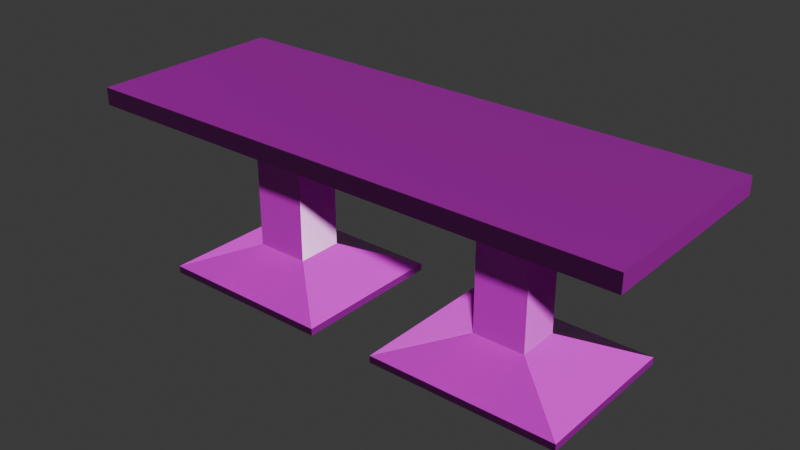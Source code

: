 # Source: Gro_er_Tisch.blend  (saved by Blender 4.3.34; exported with 4.5.12 LTS)
import bpy
from mathutils import Matrix  # noqa: F401  (used for matrix-valued properties, if any)

bpy.ops.wm.read_factory_settings(use_empty=True)
scene = bpy.context.scene
scene.name = 'Scene'

# ---- images (referenced by path relative to the original .blend; pixels are not part of the script)
import os
ASSET_DIR = os.environ.get("B2B_ASSET_DIR", "")  # directory of the original .blend (textures are referenced by path, not embedded)
HERE = os.path.dirname(os.path.abspath(__file__))  # packed textures are extracted next to this script under _unpacked/

def load_image(name, relpath, width, height, colorspace="sRGB"):
    """Load a texture the original file referenced (path relative to the .blend, or extracted next to this script)."""
    p = next((c for c in (os.path.join(HERE, relpath), os.path.join(ASSET_DIR, relpath)) if relpath and os.path.exists(c)), "")
    if p:
        img = bpy.data.images.load(p, check_existing=True)
        img.name = name
    else:  # same state as the original file: an image datablock whose file is absent (Cycles renders it pink)
        img = bpy.data.images.new(name, width, height)
        img.source = "FILE"
        img.filepath = "//" + (relpath or name)
    img.colorspace_settings.name = colorspace
    return img
img_2k_woodparquet_18_basecolor_jpg = load_image('2K-woodparquet_18_basecolor.jpg', 'textures/dark_wood_parquet_18-2K/2K-woodparquet_18_basecolor.jpg', 1024, 1024, 'sRGB')
img_2k_woodparquet_18_roughness_jpg = load_image('2K-woodparquet_18_roughness.jpg', 'textures/dark_wood_parquet_18-2K/2K-woodparquet_18_roughness.jpg', 1024, 1024, 'Non-Color')
img_2k_woodparquet_18_normal_jpg = load_image('2K-woodparquet_18_normal.jpg', 'textures/dark_wood_parquet_18-2K/2K-woodparquet_18_normal.jpg', 1024, 1024, 'Non-Color')

# ---- materials (node trees are filled in below, after node groups)
mat_holz = bpy.data.materials.new('Holz')
mat_holz.diffuse_color = (0.1166, 0.02697, 0.009415, 1.0)

# ---- material node trees
mat_holz.use_nodes = True; mat_holz.node_tree.nodes.clear()
_N = mat_holz.node_tree.nodes; _L = mat_holz.node_tree.links
n0 = _N.new('ShaderNodeBsdfPrincipled'); n0.name = 'Principled BSDF'; n0.location = (10, 300)
n1 = _N.new('ShaderNodeOutputMaterial'); n1.name = 'Material Output'; n1.location = (300, 300)
n2 = _N.new('ShaderNodeTexImage'); n2.name = 'Image Texture'; n2.location = (-646, 323)
n2.image = img_2k_woodparquet_18_basecolor_jpg
n3 = _N.new('ShaderNodeTexImage'); n3.name = 'Image Texture.001'; n3.location = (-390, 245)
n3.image = img_2k_woodparquet_18_roughness_jpg
n4 = _N.new('ShaderNodeTexImage'); n4.name = 'Image Texture.002'; n4.location = (-549, -58)
n4.image = img_2k_woodparquet_18_normal_jpg
n5 = _N.new('ShaderNodeNormalMap'); n5.name = 'Normal Map'; n5.location = (-243, -40)
_L.new(n0.outputs[0], n1.inputs[0])
_L.new(n2.outputs[0], n0.inputs[0])
_L.new(n3.outputs[0], n0.inputs[2])
_L.new(n5.outputs[0], n0.inputs[5])
_L.new(n4.outputs[0], n5.inputs[1])
n1.is_active_output = True

# ---- world
world_world = bpy.data.worlds.new('World'); scene.world = world_world
world_world.use_nodes = True; world_world.node_tree.nodes.clear()
_N = world_world.node_tree.nodes; _L = world_world.node_tree.links
n0 = _N.new('ShaderNodeOutputWorld'); n0.name = 'World Output'; n0.location = (300, 300)
n1 = _N.new('ShaderNodeBackground'); n1.name = 'Background'; n1.location = (10, 300)
n1.inputs[0].default_value = (0.05088, 0.05088, 0.05088, 1.0)
_L.new(n1.outputs[0], n0.inputs[0])
n0.is_active_output = True
world_world.color = (0.05088, 0.05088, 0.05088)
world_world.sun_shadow_jitter_overblur = 0.0

# ---- meshes
me_cube_003 = bpy.data.meshes.new('Cube.003')
me_cube_003.from_pydata([(-0.8507, -0.1438, 0.8057), (-0.8507, -0.1438, 0.8057), (-0.8507, -0.1438, 0.8057), (-0.8507, -0.1438, 0.8057), (-1.476, -0.547, 1.0), (-1.476, -0.547, 1.0), (-1.476, -0.547, 1.0), (-0.8507, 0.1103, 0.8057), (-0.8507, 0.1103, 0.8057), (-0.8507, 0.1103, 0.8057), (-0.8507, 0.1103, 0.8057), (-1.476, 0.5134, 1.0), (-1.476, 0.5134, 1.0), (-1.476, 0.5134, 1.0), (0.789, -0.1315, 0.8057), (0.789, -0.1315, 0.8057), (0.789, -0.1315, 0.8057), (0.789, -0.1315, 0.8057), (1.437, -0.547, 1.0), (1.437, -0.547, 1.0), (1.437, -0.547, 1.0), (0.789, 0.09795, 0.8057), (0.789, 0.09795, 0.8057), (0.789, 0.09795, 0.8057), (0.789, 0.09795, 0.8057), (1.437, 0.5134, 1.0), (1.437, 0.5134, 1.0), (1.437, 0.5134, 1.0), (0.5079, -0.1315, 0.8057), (0.5079, -0.1315, 0.8057), (0.5079, -0.1315, 0.8057), (0.5079, -0.1315, 0.8057), (0.5079, 0.09795, 0.8057), (0.5079, 0.09795, 0.8057), (0.5079, 0.09795, 0.8057), (0.5079, 0.09795, 0.8057), (1.437, 0.5134, 0.9078), (1.437, 0.5134, 0.9078), (1.437, 0.5134, 0.9078), (1.437, 0.5134, 0.9078), (-0.5585, 0.1103, 0.8057), (-0.5585, 0.1103, 0.8057), (-0.5585, 0.1103, 0.8057), (-0.5585, 0.1103, 0.8057), (1.437, -0.547, 0.9078), (1.437, -0.547, 0.9078), (1.437, -0.547, 0.9078), (1.437, -0.547, 0.9078), (-0.5585, -0.1438, 0.8057), (-0.5585, -0.1438, 0.8057), (-0.5585, -0.1438, 0.8057), (-0.5585, -0.1438, 0.8057), (-1.476, 0.5134, 0.9078), (-1.476, 0.5134, 0.9078), (-1.476, 0.5134, 0.9078), (-1.476, 0.5134, 0.9078), (-1.476, -0.547, 0.9078), (-1.476, -0.547, 0.9078), (-1.476, -0.547, 0.9078), (-1.476, -0.547, 0.9078), (-0.01943, 0.5134, 0.9078), (-0.01943, 0.5134, 0.9078), (-0.01943, 0.5134, 0.9078), (-0.01943, 0.5134, 0.9078), (-0.01943, 0.5134, 0.9078), (-0.01943, -0.547, 0.9078), (-0.01943, -0.547, 0.9078), (-0.01943, -0.547, 0.9078), (-0.01943, -0.547, 0.9078), (-0.01943, -0.547, 0.9078), (0.789, 0.09795, 0.1663), (0.789, 0.09795, 0.1663), (0.789, 0.09795, 0.1663), (0.789, 0.09795, 0.1663), (0.5079, 0.09795, 0.1663), (0.5079, 0.09795, 0.1663), (0.5079, 0.09795, 0.1663), (0.5079, 0.09795, 0.1663), (0.789, -0.1315, 0.1663), (0.789, -0.1315, 0.1663), (0.789, -0.1315, 0.1663), (0.789, -0.1315, 0.1663), (0.5079, -0.1315, 0.1663), (0.5079, -0.1315, 0.1663), (0.5079, -0.1315, 0.1663), (0.5079, -0.1315, 0.1663), (-0.8507, 0.1103, 0.1663), (-0.8507, 0.1103, 0.1663), (-0.8507, 0.1103, 0.1663), (-0.8507, 0.1103, 0.1663), (-0.8507, -0.1438, 0.1663), (-0.8507, -0.1438, 0.1663), (-0.8507, -0.1438, 0.1663), (-0.8507, -0.1438, 0.1663), (-0.5585, 0.1103, 0.1663), (-0.5585, 0.1103, 0.1663), (-0.5585, 0.1103, 0.1663), (-0.5585, 0.1103, 0.1663), (-0.5585, -0.1438, 0.1663), (-0.5585, -0.1438, 0.1663), (-0.5585, -0.1438, 0.1663), (-0.5585, -0.1438, 0.1663), (1.155, 0.3964, 0.03807), (1.155, 0.3964, 0.03807), (1.155, 0.3964, 0.03807), (1.155, 0.3964, 0.03807), (0.1424, 0.3964, 0.03807), (0.1424, 0.3964, 0.03807), (0.1424, 0.3964, 0.03807), (0.1424, 0.3964, 0.03807), (1.155, -0.4299, 0.03807), (1.155, -0.4299, 0.03807), (1.155, -0.4299, 0.03807), (1.155, -0.4299, 0.03807), (0.1424, -0.4299, 0.03807), (0.1424, -0.4299, 0.03807), (0.1424, -0.4299, 0.03807), (0.1424, -0.4299, 0.03807), (-1.187, 0.4031, 0.03807), (-1.187, 0.4031, 0.03807), (-1.187, 0.4031, 0.03807), (-1.187, 0.4031, 0.03807), (-1.187, -0.4367, 0.03807), (-1.187, -0.4367, 0.03807), (-1.187, -0.4367, 0.03807), (-1.187, -0.4367, 0.03807), (-0.2217, 0.4031, 0.03807), (-0.2217, 0.4031, 0.03807), (-0.2217, 0.4031, 0.03807), (-0.2217, 0.4031, 0.03807), (-0.2217, -0.4367, 0.03807), (-0.2217, -0.4367, 0.03807), (-0.2217, -0.4367, 0.03807), (-0.2217, -0.4367, 0.03807), (1.155, 0.3964, -2.384e-07), (1.155, 0.3964, -2.384e-07), (1.155, 0.3964, -2.384e-07), (0.1424, 0.3964, -2.384e-07), (0.1424, 0.3964, -2.384e-07), (0.1424, 0.3964, -2.384e-07), (1.155, -0.4299, -2.384e-07), (1.155, -0.4299, -2.384e-07), (1.155, -0.4299, -2.384e-07), (0.1424, -0.4299, -2.384e-07), (0.1424, -0.4299, -2.384e-07), (0.1424, -0.4299, -2.384e-07), (-1.187, 0.4031, -2.384e-07), (-1.187, 0.4031, -2.384e-07), (-1.187, 0.4031, -2.384e-07), (-1.187, -0.4367, -2.384e-07), (-1.187, -0.4367, -2.384e-07), (-1.187, -0.4367, -2.384e-07), (-0.2217, 0.4031, -2.384e-07), (-0.2217, 0.4031, -2.384e-07), (-0.2217, 0.4031, -2.384e-07), (-0.2217, -0.4367, -2.384e-07), (-0.2217, -0.4367, -2.384e-07), (-0.2217, -0.4367, -2.384e-07)], [], [(59, 6, 13), (59, 13, 55), (60, 52, 11), (11, 25, 36), (11, 36, 60), (39, 27, 20), (39, 20, 47), (32, 21, 70), (32, 70, 74), (4, 56, 65), (65, 44, 18), (65, 18, 4), (26, 12, 5), (26, 5, 19), (0, 90, 98), (0, 98, 48), (22, 33, 62), (22, 62, 37), (16, 23, 38), (16, 38, 46), (29, 15, 45), (29, 45, 67), (34, 30, 69), (34, 69, 64), (2, 58, 54), (2, 54, 9), (42, 63, 68), (42, 68, 50), (8, 53, 61), (8, 61, 41), (49, 66, 57), (49, 57, 1), (79, 83, 115), (79, 115, 111), (88, 120, 124), (88, 124, 92), (51, 101, 97), (51, 97, 43), (31, 35, 77), (31, 77, 85), (24, 17, 81), (24, 81, 73), (40, 94, 86), (40, 86, 7), (10, 89, 93), (10, 93, 3), (14, 28, 82), (14, 82, 78), (110, 114, 143), (110, 143, 140), (121, 148, 151), (121, 151, 125), (75, 71, 103), (75, 103, 107), (91, 123, 131), (91, 131, 99), (100, 132, 128), (100, 128, 96), (84, 76, 108), (84, 108, 116), (72, 80, 112), (72, 112, 104), (95, 127, 119), (95, 119, 87), (138, 135, 141), (138, 141, 144), (147, 153, 156), (147, 156, 150), (106, 102, 134), (106, 134, 137), (122, 149, 155), (122, 155, 130), (133, 157, 154), (133, 154, 129), (117, 109, 139), (117, 139, 145), (105, 113, 142), (105, 142, 136), (126, 152, 146), (126, 146, 118)])
_uv = me_cube_003.uv_layers.new(name='UVMap')
_uv.uv.foreach_set('vector', [0.423, 0.7044, 0.3909, 0.7044, 0.3909, 0.4586, 0.423, 0.7044, 0.3909, 0.4586, 0.423, 0.4586, 0.909, 0.5724, 0.909, 0.9101, 0.8769, 0.9101, 0.8769, 0.9101, 0.8769, 0.2347, 0.909, 0.2347, 0.8769, 0.9101, 0.909, 0.2347, 0.909, 0.5724, 0.8701, 0.8182, 0.8381, 0.8182, 0.8381, 0.5724, 0.8701, 0.8182, 0.8381, 0.5724, 0.8701, 0.5724, 0.3136, 0.7044, 0.3788, 0.7044, 0.3788, 0.9268, 0.3136, 0.7044, 0.3788, 0.9268, 0.3136, 0.9268, 0.909, 0.2347, 0.9411, 0.2347, 0.9411, 0.5724, 0.9411, 0.5724, 0.9411, 0.9101, 0.909, 0.9101, 0.9411, 0.5724, 0.909, 0.9101, 0.909, 0.2347, 0.2459, 1.856e-08, 0.2459, 0.6754, 4.283e-09, 0.6754, 0.2459, 1.856e-08, 4.283e-09, 0.6754, 5.528e-08, 4.173e-15, 0.2061, 0.6754, 0.2061, 0.8978, 0.1384, 0.8978, 0.2061, 0.6754, 0.1384, 0.8978, 0.1384, 0.6754, 0.5908, 0.4221, 0.5908, 0.357, 0.6871, 0.2347, 0.5908, 0.4221, 0.6871, 0.2347, 0.6871, 0.5724, 0.5908, 0.331, 0.5908, 0.3842, 0.4406, 0.4805, 0.5908, 0.331, 0.4406, 0.4805, 0.4406, 0.2347, 0.7835, 0.357, 0.7835, 0.4221, 0.6871, 0.5724, 0.7835, 0.357, 0.6871, 0.5724, 0.6871, 0.2347, 0.7157, 0.7219, 0.7157, 0.6687, 0.8381, 0.5724, 0.7157, 0.7219, 0.8381, 0.5724, 0.8381, 0.8182, 0.2459, 0.552, 0.3909, 0.4586, 0.3909, 0.7044, 0.2459, 0.552, 0.3909, 0.7044, 0.2459, 0.611, 0.7157, 0.7248, 0.5908, 0.8182, 0.5908, 0.5724, 0.7157, 0.7248, 0.5908, 0.5724, 0.7157, 0.6658, 0.7835, 0.3797, 0.8769, 0.2347, 0.8769, 0.5724, 0.7835, 0.3797, 0.8769, 0.5724, 0.7835, 0.4474, 0.534, 0.6933, 0.4406, 0.8182, 0.4406, 0.4805, 0.534, 0.6933, 0.4406, 0.4805, 0.534, 0.6255, 0.06919, 0.7602, 0.06919, 0.8253, 3.868e-10, 0.9101, 0.06919, 0.7602, 3.868e-10, 0.9101, 1.81e-08, 0.6754, 0.7529, 0.1268, 0.6748, 0.1947, 0.6748, 0.0, 0.7529, 0.1268, 0.6748, 0.0, 0.7529, 0.0679, 0.4377, 0.7044, 0.4377, 0.9268, 0.3788, 0.9268, 0.4377, 0.7044, 0.3788, 0.9268, 0.3788, 0.7044, 0.534, 0.4805, 0.5872, 0.4805, 0.5872, 0.7029, 0.534, 0.4805, 0.5872, 0.7029, 0.534, 0.7029, 0.534, 0.7029, 0.5872, 0.7029, 0.5872, 0.9252, 0.534, 0.7029, 0.5872, 0.9252, 0.534, 0.9252, 0.3136, 0.7044, 0.3136, 0.9268, 0.2459, 0.9268, 0.3136, 0.7044, 0.2459, 0.9268, 0.2459, 0.7044, 1.0, 0.2347, 1.0, 0.457, 0.9411, 0.457, 1.0, 0.2347, 0.9411, 0.457, 0.9411, 0.2347, 0.8989, 0.0, 0.964, 0.0, 0.964, 0.2224, 0.8989, 0.0, 0.964, 0.2224, 0.8989, 0.2224, 0.2061, 0.9101, 0.2061, 0.6754, 0.2194, 0.6754, 0.2061, 0.9101, 0.2194, 0.6754, 0.2194, 0.9101, 0.9411, 0.457, 0.9543, 0.457, 0.9543, 0.6517, 0.9411, 0.457, 0.9543, 0.6517, 0.9411, 0.6517, 0.06919, 0.8253, 0.06919, 0.7602, 0.1384, 0.6754, 0.06919, 0.8253, 0.1384, 0.6754, 0.1384, 0.9101, 0.6748, 0.1458, 0.6069, 0.2239, 0.6069, 7.818e-09, 0.6748, 0.1458, 0.6069, 7.818e-09, 0.6748, 0.07808, 0.7529, 0.0679, 0.831, 0.0, 0.831, 0.1947, 0.7529, 0.0679, 0.831, 0.1947, 0.7529, 0.1268, 0.6069, 0.06919, 0.6069, 0.1224, 0.5222, 0.1916, 0.6069, 0.06919, 0.5222, 0.1916, 0.5222, 0.0, 0.4374, 0.1224, 0.4374, 0.06919, 0.5222, 0.0, 0.4374, 0.1224, 0.5222, 0.0, 0.5222, 0.1916, 0.831, 0.07808, 0.8989, -8.143e-09, 0.8989, 0.2239, 0.831, 0.07808, 0.8989, 0.2239, 0.831, 0.1458, 0.4374, -8.472e-09, 0.4374, 0.2347, 0.2459, 0.2347, 0.4374, -8.472e-09, 0.2459, 0.2347, 0.2459, -6.502e-09, 0.4406, 0.2347, 0.4406, 0.4586, 0.2459, 0.4586, 0.4406, 0.2347, 0.2459, 0.4586, 0.2459, 0.2347, 0.423, 0.6932, 0.423, 0.4586, 0.4362, 0.4586, 0.423, 0.6932, 0.4362, 0.4586, 0.4362, 0.6932, 0.2194, 0.6754, 0.2326, 0.6754, 0.2326, 0.8993, 0.2194, 0.6754, 0.2326, 0.8993, 0.2194, 0.8993, 0.9411, 0.6517, 0.9543, 0.6517, 0.9543, 0.8464, 0.9411, 0.6517, 0.9543, 0.8464, 0.9411, 0.8464, 0.9543, 0.6486, 0.9543, 0.457, 0.9676, 0.457, 0.9543, 0.6486, 0.9676, 0.457, 0.9676, 0.6486, 0.9543, 0.8433, 0.9543, 0.6517, 0.9676, 0.6517, 0.9543, 0.8433, 0.9676, 0.6517, 0.9676, 0.8433, 0.2326, 0.6754, 0.2458, 0.6754, 0.2458, 0.8993, 0.2326, 0.6754, 0.2458, 0.8993, 0.2326, 0.8993])
me_cube_003.materials.append(mat_holz)
me_cube_003.update()
me_cube_003.normals_split_custom_set([tuple(v) for v in zip(*[iter([-1.0, 0.0, 0.0, -1.0, 0.0, 0.0, -1.0, 0.0, 0.0, -1.0, 0.0, 0.0, -1.0, 0.0, 0.0, -1.0, 0.0, 0.0, 0.0, 1.0, 0.0, 0.0, 1.0, 0.0, 0.0, 1.0, 0.0, 0.0, 1.0, 0.0, 0.0, 1.0, 0.0, 0.0, 1.0, 0.0, 0.0, 1.0, 0.0, 0.0, 1.0, 0.0, 0.0, 1.0, 0.0, 1.0, 0.0, 0.0, 1.0, 0.0, 0.0, 1.0, 0.0, 0.0, 1.0, 0.0, 0.0, 1.0, 0.0, 0.0, 1.0, 0.0, 0.0, 0.0, 1.0, 0.0, 0.0, 1.0, 0.0, 0.0, 1.0, 0.0, 0.0, 1.0, 0.0, 0.0, 1.0, 0.0, 0.0, 1.0, 0.0, 0.0, -1.0, 0.0, 0.0, -1.0, 0.0, 0.0, -1.0, 0.0, 0.0, -1.0, 0.0, 0.0, -1.0, 0.0, 0.0, -1.0, 0.0, 0.0, -1.0, 0.0, 0.0, -1.0, 0.0, 0.0, -1.0, 0.0, 0.0, 0.0, 1.0, 0.0, 0.0, 1.0, 0.0, 0.0, 1.0, 0.0, 0.0, 1.0, 0.0, 0.0, 1.0, 0.0, 0.0, 1.0, 0.0, -1.0, 0.0, 0.0, -1.0, 0.0, 0.0, -1.0, 0.0, 0.0, -1.0, 0.0, 0.0, -1.0, 0.0, 0.0, -1.0, 0.0, 0.0, 0.2385, -0.9711, 0.0, 0.2385, -0.9711, 0.0, 0.2385, -0.9711, 0.0, 0.2385, -0.9711, 0.0, 0.2385, -0.9711, 0.0, 0.2385, -0.9711, 0.1555, 0.0, -0.9878, 0.1555, 0.0, -0.9878, 0.1555, 0.0, -0.9878, 0.1555, 0.0, -0.9878, 0.1555, 0.0, -0.9878, 0.1555, 0.0, -0.9878, 0.0, -0.2385, -0.9711, 0.0, -0.2385, -0.9711, 0.0, -0.2385, -0.9711, 0.0, -0.2385, -0.9711, 0.0, -0.2385, -0.9711, 0.0, -0.2385, -0.9711, -0.1899, 0.0, -0.9818, -0.1899, 0.0, -0.9818, -0.1899, 0.0, -0.9818, -0.1899, 0.0, -0.9818, -0.1899, 0.0, -0.9818, -0.1899, 0.0, -0.9818, -0.161, 0.0, -0.987, -0.161, 0.0, -0.987, -0.161, 0.0, -0.987, -0.161, 0.0, -0.987, -0.161, 0.0, -0.987, -0.161, 0.0, -0.987, 0.186, 0.0, -0.9826, 0.186, 0.0, -0.9826, 0.186, 0.0, -0.9826, 0.186, 0.0, -0.9826, 0.186, 0.0, -0.9826, 0.186, 0.0, -0.9826, 0.0, 0.2453, -0.9694, 0.0, 0.2453, -0.9694, 0.0, 0.2453, -0.9694, 0.0, 0.2453, -0.9694, 0.0, 0.2453, -0.9694, 0.0, 0.2453, -0.9694, 0.0, -0.2453, -0.9694, 0.0, -0.2453, -0.9694, 0.0, -0.2453, -0.9694, 0.0, -0.2453, -0.9694, 0.0, -0.2453, -0.9694, 0.0, -0.2453, -0.9694, 0.0, -0.3949, 0.9187, 0.0, -0.3949, 0.9187, 0.0, -0.3949, 0.9187, 0.0, -0.3949, 0.9187, 0.0, -0.3949, 0.9187, 0.0, -0.3949, 0.9187, -0.356, 0.0, 0.9345, -0.356, 0.0, 0.9345, -0.356, 0.0, 0.9345, -0.356, 0.0, 0.9345, -0.356, 0.0, 0.9345, -0.356, 0.0, 0.9345, 1.0, 0.0, 0.0, 1.0, 0.0, 0.0, 1.0, 0.0, 0.0, 1.0, 0.0, 0.0, 1.0, 0.0, 0.0, 1.0, 0.0, 0.0, -1.0, 0.0, 0.0, -1.0, 0.0, 0.0, -1.0, 0.0, 0.0, -1.0, 0.0, 0.0, -1.0, 0.0, 0.0, -1.0, 0.0, 0.0, 1.0, 0.0, 0.0, 1.0, 0.0, 0.0, 1.0, 0.0, 0.0, 1.0, 0.0, 0.0, 1.0, 0.0, 0.0, 1.0, 0.0, 0.0, 0.0, 1.0, 0.0, 0.0, 1.0, 0.0, 0.0, 1.0, 0.0, 0.0, 1.0, 0.0, 0.0, 1.0, 0.0, 0.0, 1.0, 0.0, -1.0, 0.0, 0.0, -1.0, 0.0, 0.0, -1.0, 0.0, 0.0, -1.0, 0.0, 0.0, -1.0, 0.0, 0.0, -1.0, 0.0, 0.0, 0.0, -1.0, 0.0, 0.0, -1.0, 0.0, 0.0, -1.0, 0.0, 0.0, -1.0, 0.0, 0.0, -1.0, 0.0, 0.0, -1.0, 0.0, 0.0, -1.0, 0.0, 0.0, -1.0, 0.0, 0.0, -1.0, 0.0, 0.0, -1.0, 0.0, 0.0, -1.0, 0.0, 0.0, -1.0, 0.0, -1.0, 0.0, 0.0, -1.0, 0.0, 0.0, -1.0, 0.0, 0.0, -1.0, 0.0, 0.0, -1.0, 0.0, 0.0, -1.0, 0.0, 0.0, 0.0, 0.3949, 0.9187, 0.0, 0.3949, 0.9187, 0.0, 0.3949, 0.9187, 0.0, 0.3949, 0.9187, 0.0, 0.3949, 0.9187, 0.0, 0.3949, 0.9187, 0.0, -0.4012, 0.916, 0.0, -0.4012, 0.916, 0.0, -0.4012, 0.916, 0.0, -0.4012, 0.916, 0.0, -0.4012, 0.916, 0.0, -0.4012, 0.916, 0.356, 0.0, 0.9345, 0.356, 0.0, 0.9345, 0.356, 0.0, 0.9345, 0.356, 0.0, 0.9345, 0.356, 0.0, 0.9345, 0.356, 0.0, 0.9345, -0.3311, 0.0, 0.9436, -0.3311, 0.0, 0.9436, -0.3311, 0.0, 0.9436, -0.3311, 0.0, 0.9436, -0.3311, 0.0, 0.9436, -0.3311, 0.0, 0.9436, 0.3311, 0.0, 0.9436, 0.3311, 0.0, 0.9436, 0.3311, 0.0, 0.9436, 0.3311, 0.0, 0.9436, 0.3311, 0.0, 0.9436, 0.3311, 0.0, 0.9436, 0.0, 0.4012, 0.916, 0.0, 0.4012, 0.916, 0.0, 0.4012, 0.916, 0.0, 0.4012, 0.916, 0.0, 0.4012, 0.916, 0.0, 0.4012, 0.916, 0.0, 0.0, -1.0, 0.0, 0.0, -1.0, 0.0, 0.0, -1.0, 0.0, 0.0, -1.0, 0.0, 0.0, -1.0, 0.0, 0.0, -1.0, 0.0, 0.0, -1.0, 0.0, 0.0, -1.0, 0.0, 0.0, -1.0, 0.0, 0.0, -1.0, 0.0, 0.0, -1.0, 0.0, 0.0, -1.0, 0.0, 1.0, 0.0, 0.0, 1.0, 0.0, 0.0, 1.0, 0.0, 0.0, 1.0, 0.0, 0.0, 1.0, 0.0, 0.0, 1.0, 0.0, 0.0, -1.0, 0.0, 0.0, -1.0, 0.0, 0.0, -1.0, 0.0, 0.0, -1.0, 0.0, 0.0, -1.0, 0.0, 0.0, -1.0, 0.0, 1.0, 0.0, 0.0, 1.0, 0.0, 0.0, 1.0, 0.0, 0.0, 1.0, 0.0, 0.0, 1.0, 0.0, 0.0, 1.0, 0.0, 0.0, -1.0, 0.0, 0.0, -1.0, 0.0, 0.0, -1.0, 0.0, 0.0, -1.0, 0.0, 0.0, -1.0, 0.0, 0.0, -1.0, 0.0, 0.0, 1.0, 0.0, 0.0, 1.0, 0.0, 0.0, 1.0, 0.0, 0.0, 1.0, 0.0, 0.0, 1.0, 0.0, 0.0, 1.0, 0.0, 0.0, 0.0, 1.0, 0.0, 0.0, 1.0, 0.0, 0.0, 1.0, 0.0, 0.0, 1.0, 0.0, 0.0, 1.0, 0.0, 0.0, 1.0, 0.0])] * 3)])

# ---- objects
ob_gro_er_tisch_rigid = bpy.data.objects.new('Großer Tisch-rigid', me_cube_003)

# ---- transforms, parenting, visibility, modifiers, constraints
ob_gro_er_tisch_rigid.location = (0.0, 0.0, 0.0)
ob_gro_er_tisch_rigid.rotation_mode = 'QUATERNION'
ob_gro_er_tisch_rigid.rotation_quaternion = (1.0, 0.0, 0.0, 0.0)

# ---- collection membership
scene.collection.objects.link(ob_gro_er_tisch_rigid)

# ---- scene / render settings (as saved in the file)
scene.frame_start = 1; scene.frame_end = 250; scene.frame_set(1)
scene.render.engine = 'BLENDER_EEVEE_NEXT'
bpy.context.view_layer.update()

# ---- added for rendering (the .blend has no active camera and no usable light): camera, sun
cam_auto = bpy.data.cameras.new('AutoCamera')
cam_auto.lens = 50.0
cam_auto.sensor_width = 36.0
cam_auto.clip_end = 1000.0
ob_auto_camera = bpy.data.objects.new('AutoCamera', cam_auto)
scene.collection.objects.link(ob_auto_camera)
ob_auto_camera.location = (2.99451, -3.6335, 2.91115)
ob_auto_camera.rotation_euler = (1.09748, -7.21219e-08, 0.694738)
scene.camera = ob_auto_camera
light_auto_sun = bpy.data.lights.new('AutoSun', 'SUN')
light_auto_sun.energy = 3.0
light_auto_sun.angle = 0.0523599
ob_auto_sun = bpy.data.objects.new('AutoSun', light_auto_sun)
scene.collection.objects.link(ob_auto_sun)
ob_auto_sun.rotation_euler = (0.872665, 0.174533, 0.523599)
bpy.context.view_layer.update()
